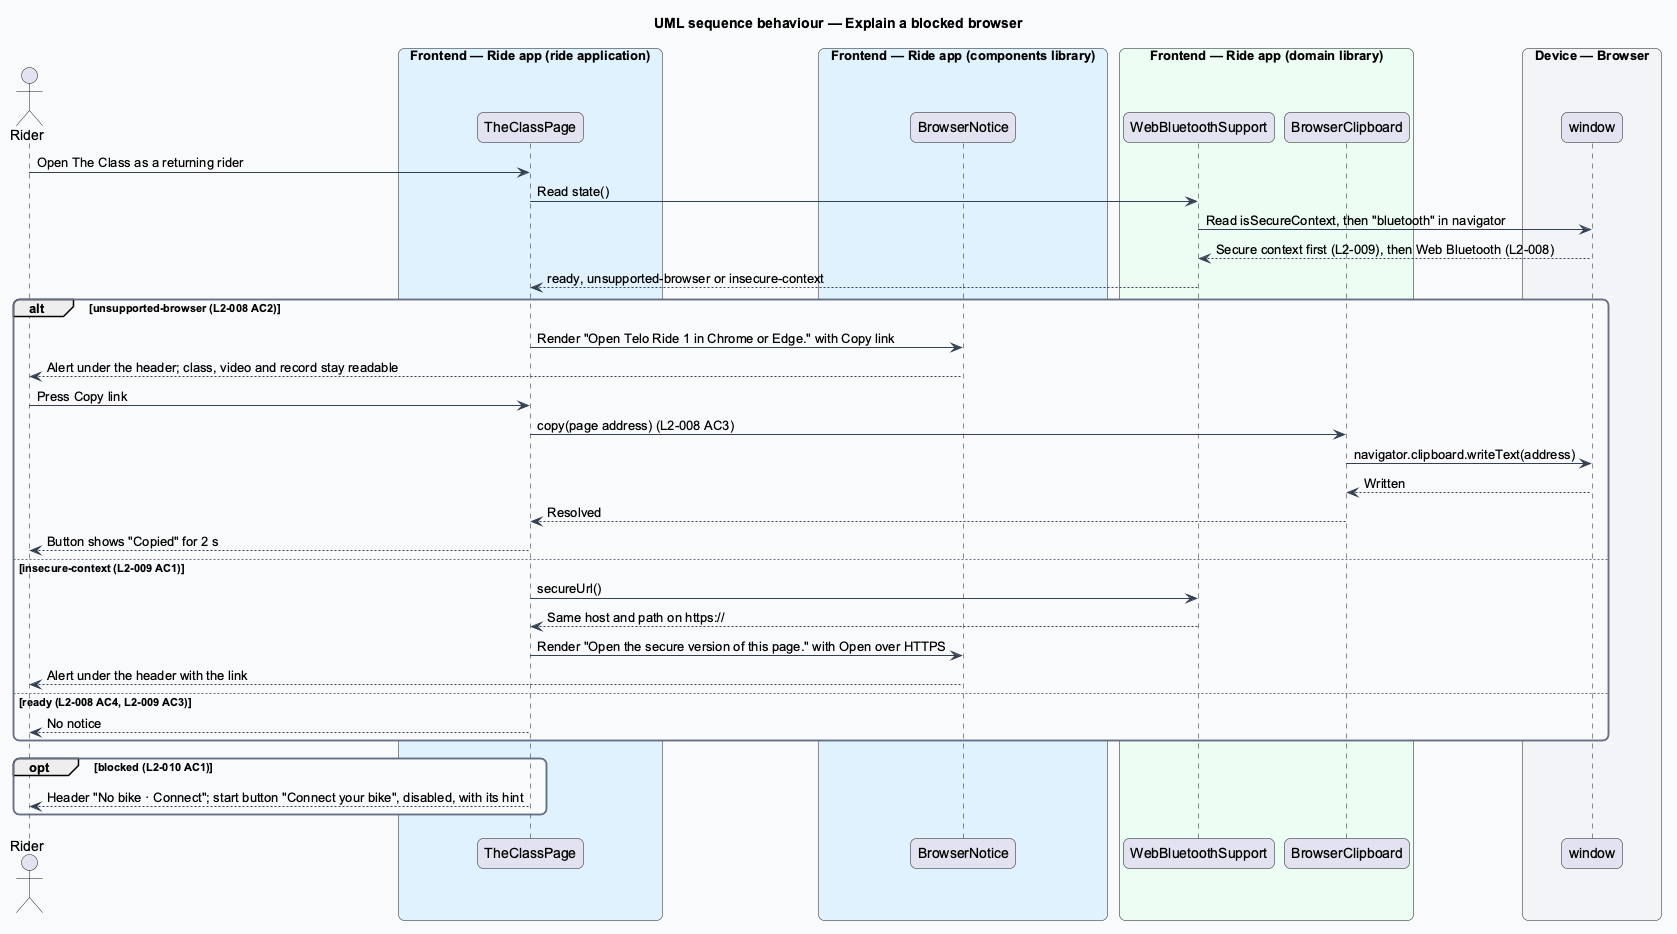

The diagram above was rendered by PlantUML. Its source (embedded in the PNG):
@startuml
title UML sequence behaviour — Explain a blocked browser
skinparam backgroundColor #FFFFFF
skinparam shadowing false
skinparam roundcorner 12
skinparam defaultFontName Arial
skinparam ArrowColor #344054
skinparam rectangle {
  BorderColor #344054
  FontColor #101828
}
skinparam package {
  BorderColor #667085
  FontColor #101828
  BackgroundColor #F9FAFB
}
actor "Rider" as rider
box "Frontend — Ride app (ride application)" #E0F2FE
  participant "TheClassPage" as page
end box
box "Frontend — Ride app (components library)" #E0F2FE
  participant "BrowserNotice" as notice
end box
box "Frontend — Ride app (domain library)" #ECFDF3
  participant "WebBluetoothSupport" as support
  participant "BrowserClipboard" as clip
end box
box "Device — Browser" #F2F4F7
  participant "window" as window
end box
rider -> page : Open The Class as a returning rider
page -> support : Read state()
support -> window : Read isSecureContext, then "bluetooth" in navigator
window --> support : Secure context first (L2-009), then Web Bluetooth (L2-008)
support --> page : ready, unsupported-browser or insecure-context
alt unsupported-browser (L2-008 AC2)
  page -> notice : Render "Open Telo Ride 1 in Chrome or Edge." with Copy link
  notice --> rider : Alert under the header; class, video and record stay readable
  rider -> page : Press Copy link
  page -> clip : copy(page address) (L2-008 AC3)
  clip -> window : navigator.clipboard.writeText(address)
  window --> clip : Written
  clip --> page : Resolved
  page --> rider : Button shows "Copied" for 2 s
else insecure-context (L2-009 AC1)
  page -> support : secureUrl()
  support --> page : Same host and path on https://
  page -> notice : Render "Open the secure version of this page." with Open over HTTPS
  notice --> rider : Alert under the header with the link
else ready (L2-008 AC4, L2-009 AC3)
  page --> rider : No notice
end
opt blocked (L2-010 AC1)
  page --> rider : Header "No bike · Connect"; start button "Connect your bike", disabled, with its hint
end
@enduml